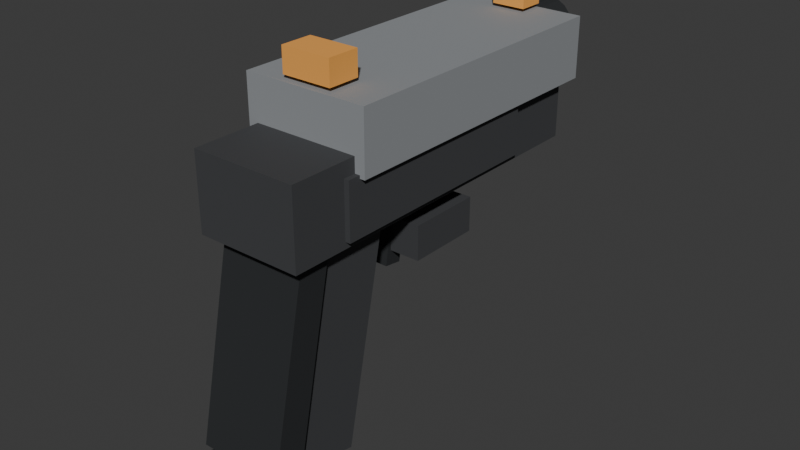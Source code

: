 # Source: wpn_a1_compact_sidearm_01.blend  (saved by Blender 5.1.30; exported with 4.5.12 LTS)
import bpy
from mathutils import Matrix  # noqa: F401  (used for matrix-valued properties, if any)

bpy.ops.wm.read_factory_settings(use_empty=True)
scene = bpy.context.scene
scene.name = 'Scene'

# ---- collections
col_collection = bpy.data.collections.new('Collection'); scene.collection.children.link(col_collection)

# ---- materials (node trees are filled in below, after node groups)
mat_mat_a1_sidearm_slide = bpy.data.materials.new('mat_a1_sidearm_slide')
mat_mat_a1_sidearm_slide.diffuse_color = (0.29, 0.305, 0.32, 1.0)
mat_mat_a1_sidearm_polymer = bpy.data.materials.new('mat_a1_sidearm_polymer')
mat_mat_a1_sidearm_polymer.diffuse_color = (0.048, 0.05, 0.054, 1.0)
mat_mat_a1_sidearm_dark_detail = bpy.data.materials.new('mat_a1_sidearm_dark_detail')
mat_mat_a1_sidearm_dark_detail.diffuse_color = (0.018, 0.02, 0.022, 1.0)
mat_mat_a1_sidearm_orange_mark = bpy.data.materials.new('mat_a1_sidearm_orange_mark')
mat_mat_a1_sidearm_orange_mark.diffuse_color = (0.92, 0.4, 0.08, 1.0)

# ---- material node trees
mat_mat_a1_sidearm_slide.use_nodes = True; mat_mat_a1_sidearm_slide.node_tree.nodes.clear()
_N = mat_mat_a1_sidearm_slide.node_tree.nodes; _L = mat_mat_a1_sidearm_slide.node_tree.links
n0 = _N.new('ShaderNodeBsdfPrincipled'); n0.name = 'Principled BSDF'; n0.location = (-200, 100)
n0.inputs[0].default_value = (0.29, 0.305, 0.32, 1.0)
n0.inputs[1].default_value = 0.08
n0.inputs[2].default_value = 0.78
n1 = _N.new('ShaderNodeOutputMaterial'); n1.name = 'Material Output'; n1.location = (200, 100)
_L.new(n0.outputs[0], n1.inputs[0])
n1.is_active_output = True
mat_mat_a1_sidearm_polymer.use_nodes = True; mat_mat_a1_sidearm_polymer.node_tree.nodes.clear()
_N = mat_mat_a1_sidearm_polymer.node_tree.nodes; _L = mat_mat_a1_sidearm_polymer.node_tree.links
n0 = _N.new('ShaderNodeBsdfPrincipled'); n0.name = 'Principled BSDF'; n0.location = (-200, 100)
n0.inputs[0].default_value = (0.048, 0.05, 0.054, 1.0)
n0.inputs[2].default_value = 0.78
n1 = _N.new('ShaderNodeOutputMaterial'); n1.name = 'Material Output'; n1.location = (200, 100)
_L.new(n0.outputs[0], n1.inputs[0])
n1.is_active_output = True
mat_mat_a1_sidearm_dark_detail.use_nodes = True; mat_mat_a1_sidearm_dark_detail.node_tree.nodes.clear()
_N = mat_mat_a1_sidearm_dark_detail.node_tree.nodes; _L = mat_mat_a1_sidearm_dark_detail.node_tree.links
n0 = _N.new('ShaderNodeBsdfPrincipled'); n0.name = 'Principled BSDF'; n0.location = (-200, 100)
n0.inputs[0].default_value = (0.018, 0.02, 0.022, 1.0)
n0.inputs[2].default_value = 0.78
n1 = _N.new('ShaderNodeOutputMaterial'); n1.name = 'Material Output'; n1.location = (200, 100)
_L.new(n0.outputs[0], n1.inputs[0])
n1.is_active_output = True
mat_mat_a1_sidearm_orange_mark.use_nodes = True; mat_mat_a1_sidearm_orange_mark.node_tree.nodes.clear()
_N = mat_mat_a1_sidearm_orange_mark.node_tree.nodes; _L = mat_mat_a1_sidearm_orange_mark.node_tree.links
n0 = _N.new('ShaderNodeBsdfPrincipled'); n0.name = 'Principled BSDF'; n0.location = (-200, 100)
n0.inputs[0].default_value = (0.92, 0.4, 0.08, 1.0)
n0.inputs[2].default_value = 0.78
n1 = _N.new('ShaderNodeOutputMaterial'); n1.name = 'Material Output'; n1.location = (200, 100)
_L.new(n0.outputs[0], n1.inputs[0])
n1.is_active_output = True

# ---- world
world_world = bpy.data.worlds.new('World'); scene.world = world_world
world_world.use_nodes = True; world_world.node_tree.nodes.clear()
_N = world_world.node_tree.nodes; _L = world_world.node_tree.links
n0 = _N.new('ShaderNodeOutputWorld'); n0.name = 'World Output'; n0.location = (200, 100)
n1 = _N.new('ShaderNodeBackground'); n1.name = 'Background'; n1.location = (-200, 100)
n1.inputs[0].default_value = (0.05088, 0.05088, 0.05088, 1.0)
_L.new(n1.outputs[0], n0.inputs[0])
n0.is_active_output = True
world_world.color = (0.05088, 0.05088, 0.05088)
world_world.sun_shadow_jitter_overblur = 0.0

# ---- meshes
me_wpn_a1_compact_sidearm_01_lod0_slide_mesh = bpy.data.meshes.new('wpn_a1_compact_sidearm_01_lod0_slide_mesh')
me_wpn_a1_compact_sidearm_01_lod0_slide_mesh.from_pydata([(-0.0625, -0.15, -0.03), (-0.0625, -0.15, 0.03), (-0.0625, 0.15, -0.03), (-0.0625, 0.15, 0.03), (0.0625, -0.15, -0.03), (0.0625, -0.15, 0.03), (0.0625, 0.15, -0.03), (0.0625, 0.15, 0.03)], [], [(0, 1, 3, 2), (2, 3, 7, 6), (6, 7, 5, 4), (4, 5, 1, 0), (2, 6, 4, 0), (7, 3, 1, 5)])
_uv = me_wpn_a1_compact_sidearm_01_lod0_slide_mesh.uv_layers.new(name='UVMap')
_uv.uv.foreach_set('vector', [0.375, 0.0, 0.625, 0.0, 0.625, 0.25, 0.375, 0.25, 0.375, 0.25, 0.625, 0.25, 0.625, 0.5, 0.375, 0.5, 0.375, 0.5, 0.625, 0.5, 0.625, 0.75, 0.375, 0.75, 0.375, 0.75, 0.625, 0.75, 0.625, 1.0, 0.375, 1.0, 0.125, 0.5, 0.375, 0.5, 0.375, 0.75, 0.125, 0.75, 0.625, 0.5, 0.875, 0.5, 0.875, 0.75, 0.625, 0.75])
me_wpn_a1_compact_sidearm_01_lod0_slide_mesh.materials.append(mat_mat_a1_sidearm_slide)
me_wpn_a1_compact_sidearm_01_lod0_slide_mesh.update()
me_wpn_a1_compact_sidearm_01_lod0_frame_mesh = bpy.data.meshes.new('wpn_a1_compact_sidearm_01_lod0_frame_mesh')
me_wpn_a1_compact_sidearm_01_lod0_frame_mesh.from_pydata([(-0.0575, -0.1125, -0.027), (-0.0575, -0.1125, 0.027), (-0.0575, 0.1125, -0.027), (-0.0575, 0.1125, 0.027), (0.0575, -0.1125, -0.027), (0.0575, -0.1125, 0.027), (0.0575, 0.1125, -0.027), (0.0575, 0.1125, 0.027)], [], [(0, 1, 3, 2), (2, 3, 7, 6), (6, 7, 5, 4), (4, 5, 1, 0), (2, 6, 4, 0), (7, 3, 1, 5)])
_uv = me_wpn_a1_compact_sidearm_01_lod0_frame_mesh.uv_layers.new(name='UVMap')
_uv.uv.foreach_set('vector', [0.375, 0.0, 0.625, 0.0, 0.625, 0.25, 0.375, 0.25, 0.375, 0.25, 0.625, 0.25, 0.625, 0.5, 0.375, 0.5, 0.375, 0.5, 0.625, 0.5, 0.625, 0.75, 0.375, 0.75, 0.375, 0.75, 0.625, 0.75, 0.625, 1.0, 0.375, 1.0, 0.125, 0.5, 0.375, 0.5, 0.375, 0.75, 0.125, 0.75, 0.625, 0.5, 0.875, 0.5, 0.875, 0.75, 0.625, 0.75])
me_wpn_a1_compact_sidearm_01_lod0_frame_mesh.materials.append(mat_mat_a1_sidearm_polymer)
me_wpn_a1_compact_sidearm_01_lod0_frame_mesh.update()
me_wpn_a1_compact_sidearm_01_lod0_front_opening_mesh = bpy.data.meshes.new('wpn_a1_compact_sidearm_01_lod0_front_opening_mesh')
me_wpn_a1_compact_sidearm_01_lod0_front_opening_mesh.from_pydata([(0.0, 0.026, 0.022), (0.0, -0.026, 0.022), (0.007524, 0.026, 0.02067), (0.007524, -0.026, 0.02067), (0.01414, 0.026, 0.01685), (0.01414, -0.026, 0.01685), (0.01905, 0.026, 0.011), (0.01905, -0.026, 0.011), (0.02167, 0.026, 0.00382), (0.02167, -0.026, 0.00382), (0.02167, 0.026, -0.00382), (0.02167, -0.026, -0.00382), (0.01905, 0.026, -0.011), (0.01905, -0.026, -0.011), (0.01414, 0.026, -0.01685), (0.01414, -0.026, -0.01685), (0.007524, 0.026, -0.02067), (0.007524, -0.026, -0.02067), (0.0, 0.026, -0.022), (0.0, -0.026, -0.022), (-0.007524, 0.026, -0.02067), (-0.007524, -0.026, -0.02067), (-0.01414, 0.026, -0.01685), (-0.01414, -0.026, -0.01685), (-0.01905, 0.026, -0.011), (-0.01905, -0.026, -0.011), (-0.02167, 0.026, -0.00382), (-0.02167, -0.026, -0.00382), (-0.02167, 0.026, 0.00382), (-0.02167, -0.026, 0.00382), (-0.01905, 0.026, 0.011), (-0.01905, -0.026, 0.011), (-0.01414, 0.026, 0.01685), (-0.01414, -0.026, 0.01685), (-0.007524, 0.026, 0.02067), (-0.007524, -0.026, 0.02067)], [], [(0, 1, 3, 2), (2, 3, 5, 4), (4, 5, 7, 6), (6, 7, 9, 8), (8, 9, 11, 10), (10, 11, 13, 12), (12, 13, 15, 14), (14, 15, 17, 16), (16, 17, 19, 18), (18, 19, 21, 20), (20, 21, 23, 22), (22, 23, 25, 24), (24, 25, 27, 26), (26, 27, 29, 28), (28, 29, 31, 30), (30, 31, 33, 32), (3, 1, 35, 33, 31, 29, 27, 25, 23, 21, 19, 17, 15, 13, 11, 9, 7, 5), (32, 33, 35, 34), (34, 35, 1, 0), (0, 2, 4, 6, 8, 10, 12, 14, 16, 18, 20, 22, 24, 26, 28, 30, 32, 34)])
_uv = me_wpn_a1_compact_sidearm_01_lod0_front_opening_mesh.uv_layers.new(name='UVMap')
_uv.uv.foreach_set('vector', [1.0, 0.5, 1.0, 1.0, 0.9444, 1.0, 0.9444, 0.5, 0.9444, 0.5, 0.9444, 1.0, 0.8889, 1.0, 0.8889, 0.5, 0.8889, 0.5, 0.8889, 1.0, 0.8333, 1.0, 0.8333, 0.5, 0.8333, 0.5, 0.8333, 1.0, 0.7778, 1.0, 0.7778, 0.5, 0.7778, 0.5, 0.7778, 1.0, 0.7222, 1.0, 0.7222, 0.5, 0.7222, 0.5, 0.7222, 1.0, 0.6667, 1.0, 0.6667, 0.5, 0.6667, 0.5, 0.6667, 1.0, 0.6111, 1.0, 0.6111, 0.5, 0.6111, 0.5, 0.6111, 1.0, 0.5556, 1.0, 0.5556, 0.5, 0.5556, 0.5, 0.5556, 1.0, 0.5, 1.0, 0.5, 0.5, 0.5, 0.5, 0.5, 1.0, 0.4444, 1.0, 0.4444, 0.5, 0.4444, 0.5, 0.4444, 1.0, 0.3889, 1.0, 0.3889, 0.5, 0.3889, 0.5, 0.3889, 1.0, 0.3333, 1.0, 0.3333, 0.5, 0.3333, 0.5, 0.3333, 1.0, 0.2778, 1.0, 0.2778, 0.5, 0.2778, 0.5, 0.2778, 1.0, 0.2222, 1.0, 0.2222, 0.5, 0.2222, 0.5, 0.2222, 1.0, 0.1667, 1.0, 0.1667, 0.5, 0.1667, 0.5, 0.1667, 1.0, 0.1111, 1.0, 0.1111, 0.5, 0.3321, 0.4755, 0.25, 0.49, 0.1679, 0.4755, 0.09573, 0.4339, 0.04215, 0.37, 0.01365, 0.2917, 0.01365, 0.2083, 0.04215, 0.13, 0.09573, 0.06615, 0.1679, 0.02447, 0.25, 0.01, 0.3321, 0.02447, 0.4043, 0.06615, 0.4578, 0.13, 0.4864, 0.2083, 0.4864, 0.2917, 0.4578, 0.37, 0.4043, 0.4339, 0.1111, 0.5, 0.1111, 1.0, 0.05556, 1.0, 0.05556, 0.5, 0.05556, 0.5, 0.05556, 1.0, -1.863e-07, 1.0, -1.863e-07, 0.5, 0.75, 0.49, 0.8321, 0.4755, 0.9043, 0.4339, 0.9578, 0.37, 0.9864, 0.2917, 0.9864, 0.2083, 0.9578, 0.13, 0.9043, 0.06615, 0.8321, 0.02447, 0.75, 0.01, 0.6679, 0.02447, 0.5957, 0.06615, 0.5422, 0.13, 0.5136, 0.2083, 0.5136, 0.2917, 0.5422, 0.37, 0.5957, 0.4339, 0.6679, 0.4755])
me_wpn_a1_compact_sidearm_01_lod0_front_opening_mesh.materials.append(mat_mat_a1_sidearm_dark_detail)
me_wpn_a1_compact_sidearm_01_lod0_front_opening_mesh.update()
me_wpn_a1_compact_sidearm_01_lod0_grip_mesh = bpy.data.meshes.new('wpn_a1_compact_sidearm_01_lod0_grip_mesh')
me_wpn_a1_compact_sidearm_01_lod0_grip_mesh.from_pydata([(-0.0375, -0.05903, -0.09735), (-0.0375, -0.01433, 0.1129), (-0.0375, 0.01433, -0.1129), (-0.0375, 0.05903, 0.09735), (0.0375, -0.05903, -0.09735), (0.0375, -0.01433, 0.1129), (0.0375, 0.01433, -0.1129), (0.0375, 0.05903, 0.09735)], [], [(0, 1, 3, 2), (2, 3, 7, 6), (6, 7, 5, 4), (4, 5, 1, 0), (2, 6, 4, 0), (7, 3, 1, 5)])
_uv = me_wpn_a1_compact_sidearm_01_lod0_grip_mesh.uv_layers.new(name='UVMap')
_uv.uv.foreach_set('vector', [0.375, 0.0, 0.625, 0.0, 0.625, 0.25, 0.375, 0.25, 0.375, 0.25, 0.625, 0.25, 0.625, 0.5, 0.375, 0.5, 0.375, 0.5, 0.625, 0.5, 0.625, 0.75, 0.375, 0.75, 0.375, 0.75, 0.625, 0.75, 0.625, 1.0, 0.375, 1.0, 0.125, 0.5, 0.375, 0.5, 0.375, 0.75, 0.125, 0.75, 0.625, 0.5, 0.875, 0.5, 0.875, 0.75, 0.625, 0.75])
me_wpn_a1_compact_sidearm_01_lod0_grip_mesh.materials.append(mat_mat_a1_sidearm_polymer)
me_wpn_a1_compact_sidearm_01_lod0_grip_mesh.update()
me_wpn_a1_compact_sidearm_01_lod0_grip_backstrap_mesh = bpy.data.meshes.new('wpn_a1_compact_sidearm_01_lod0_grip_backstrap_mesh')
me_wpn_a1_compact_sidearm_01_lod0_grip_backstrap_mesh.from_pydata([(-0.0425, -0.03598, -0.09714), (-0.0425, 0.006639, 0.1034), (-0.0425, -0.006639, -0.1034), (-0.0425, 0.03598, 0.09714), (0.0425, -0.03598, -0.09714), (0.0425, 0.006639, 0.1034), (0.0425, -0.006639, -0.1034), (0.0425, 0.03598, 0.09714)], [], [(0, 1, 3, 2), (2, 3, 7, 6), (6, 7, 5, 4), (4, 5, 1, 0), (2, 6, 4, 0), (7, 3, 1, 5)])
_uv = me_wpn_a1_compact_sidearm_01_lod0_grip_backstrap_mesh.uv_layers.new(name='UVMap')
_uv.uv.foreach_set('vector', [0.375, 0.0, 0.625, 0.0, 0.625, 0.25, 0.375, 0.25, 0.375, 0.25, 0.625, 0.25, 0.625, 0.5, 0.375, 0.5, 0.375, 0.5, 0.625, 0.5, 0.625, 0.75, 0.375, 0.75, 0.375, 0.75, 0.625, 0.75, 0.625, 1.0, 0.375, 1.0, 0.125, 0.5, 0.375, 0.5, 0.375, 0.75, 0.125, 0.75, 0.625, 0.5, 0.875, 0.5, 0.875, 0.75, 0.625, 0.75])
me_wpn_a1_compact_sidearm_01_lod0_grip_backstrap_mesh.materials.append(mat_mat_a1_sidearm_dark_detail)
me_wpn_a1_compact_sidearm_01_lod0_grip_backstrap_mesh.update()
me_wpn_a1_compact_sidearm_01_lod0_trigger_guard_mesh = bpy.data.meshes.new('wpn_a1_compact_sidearm_01_lod0_trigger_guard_mesh')
me_wpn_a1_compact_sidearm_01_lod0_trigger_guard_mesh.from_pydata([(-0.048, -0.037, -0.017), (-0.048, -0.037, 0.017), (-0.048, 0.037, -0.017), (-0.048, 0.037, 0.017), (0.048, -0.037, -0.017), (0.048, -0.037, 0.017), (0.048, 0.037, -0.017), (0.048, 0.037, 0.017)], [], [(0, 1, 3, 2), (2, 3, 7, 6), (6, 7, 5, 4), (4, 5, 1, 0), (2, 6, 4, 0), (7, 3, 1, 5)])
_uv = me_wpn_a1_compact_sidearm_01_lod0_trigger_guard_mesh.uv_layers.new(name='UVMap')
_uv.uv.foreach_set('vector', [0.375, 0.0, 0.625, 0.0, 0.625, 0.25, 0.375, 0.25, 0.375, 0.25, 0.625, 0.25, 0.625, 0.5, 0.375, 0.5, 0.375, 0.5, 0.625, 0.5, 0.625, 0.75, 0.375, 0.75, 0.375, 0.75, 0.625, 0.75, 0.625, 1.0, 0.375, 1.0, 0.125, 0.5, 0.375, 0.5, 0.375, 0.75, 0.125, 0.75, 0.625, 0.5, 0.875, 0.5, 0.875, 0.75, 0.625, 0.75])
me_wpn_a1_compact_sidearm_01_lod0_trigger_guard_mesh.materials.append(mat_mat_a1_sidearm_polymer)
me_wpn_a1_compact_sidearm_01_lod0_trigger_guard_mesh.update()
me_wpn_a1_compact_sidearm_01_lod0_trigger_visual_mesh = bpy.data.meshes.new('wpn_a1_compact_sidearm_01_lod0_trigger_visual_mesh')
me_wpn_a1_compact_sidearm_01_lod0_trigger_visual_mesh.from_pydata([(-0.0175, -0.01323, -0.02945), (-0.0175, -0.004598, 0.03195), (-0.0175, 0.004598, -0.03195), (-0.0175, 0.01323, 0.02945), (0.0175, -0.01323, -0.02945), (0.0175, -0.004598, 0.03195), (0.0175, 0.004598, -0.03195), (0.0175, 0.01323, 0.02945)], [], [(0, 1, 3, 2), (2, 3, 7, 6), (6, 7, 5, 4), (4, 5, 1, 0), (2, 6, 4, 0), (7, 3, 1, 5)])
_uv = me_wpn_a1_compact_sidearm_01_lod0_trigger_visual_mesh.uv_layers.new(name='UVMap')
_uv.uv.foreach_set('vector', [0.375, 0.0, 0.625, 0.0, 0.625, 0.25, 0.375, 0.25, 0.375, 0.25, 0.625, 0.25, 0.625, 0.5, 0.375, 0.5, 0.375, 0.5, 0.625, 0.5, 0.625, 0.75, 0.375, 0.75, 0.375, 0.75, 0.625, 0.75, 0.625, 1.0, 0.375, 1.0, 0.125, 0.5, 0.375, 0.5, 0.375, 0.75, 0.125, 0.75, 0.625, 0.5, 0.875, 0.5, 0.875, 0.75, 0.625, 0.75])
me_wpn_a1_compact_sidearm_01_lod0_trigger_visual_mesh.materials.append(mat_mat_a1_sidearm_dark_detail)
me_wpn_a1_compact_sidearm_01_lod0_trigger_visual_mesh.update()
me_wpn_a1_compact_sidearm_01_lod0_front_sight_mesh = bpy.data.meshes.new('wpn_a1_compact_sidearm_01_lod0_front_sight_mesh')
me_wpn_a1_compact_sidearm_01_lod0_front_sight_mesh.from_pydata([(-0.017, -0.013, -0.0105), (-0.017, -0.013, 0.0105), (-0.017, 0.013, -0.0105), (-0.017, 0.013, 0.0105), (0.017, -0.013, -0.0105), (0.017, -0.013, 0.0105), (0.017, 0.013, -0.0105), (0.017, 0.013, 0.0105)], [], [(0, 1, 3, 2), (2, 3, 7, 6), (6, 7, 5, 4), (4, 5, 1, 0), (2, 6, 4, 0), (7, 3, 1, 5)])
_uv = me_wpn_a1_compact_sidearm_01_lod0_front_sight_mesh.uv_layers.new(name='UVMap')
_uv.uv.foreach_set('vector', [0.375, 0.0, 0.625, 0.0, 0.625, 0.25, 0.375, 0.25, 0.375, 0.25, 0.625, 0.25, 0.625, 0.5, 0.375, 0.5, 0.375, 0.5, 0.625, 0.5, 0.625, 0.75, 0.375, 0.75, 0.375, 0.75, 0.625, 0.75, 0.625, 1.0, 0.375, 1.0, 0.125, 0.5, 0.375, 0.5, 0.375, 0.75, 0.125, 0.75, 0.625, 0.5, 0.875, 0.5, 0.875, 0.75, 0.625, 0.75])
me_wpn_a1_compact_sidearm_01_lod0_front_sight_mesh.materials.append(mat_mat_a1_sidearm_orange_mark)
me_wpn_a1_compact_sidearm_01_lod0_front_sight_mesh.update()
me_wpn_a1_compact_sidearm_01_lod0_rear_sight_mesh = bpy.data.meshes.new('wpn_a1_compact_sidearm_01_lod0_rear_sight_mesh')
me_wpn_a1_compact_sidearm_01_lod0_rear_sight_mesh.from_pydata([(-0.025, -0.016, -0.012), (-0.025, -0.016, 0.012), (-0.025, 0.016, -0.012), (-0.025, 0.016, 0.012), (0.025, -0.016, -0.012), (0.025, -0.016, 0.012), (0.025, 0.016, -0.012), (0.025, 0.016, 0.012)], [], [(0, 1, 3, 2), (2, 3, 7, 6), (6, 7, 5, 4), (4, 5, 1, 0), (2, 6, 4, 0), (7, 3, 1, 5)])
_uv = me_wpn_a1_compact_sidearm_01_lod0_rear_sight_mesh.uv_layers.new(name='UVMap')
_uv.uv.foreach_set('vector', [0.375, 0.0, 0.625, 0.0, 0.625, 0.25, 0.375, 0.25, 0.375, 0.25, 0.625, 0.25, 0.625, 0.5, 0.375, 0.5, 0.375, 0.5, 0.625, 0.5, 0.625, 0.75, 0.375, 0.75, 0.375, 0.75, 0.625, 0.75, 0.625, 1.0, 0.375, 1.0, 0.125, 0.5, 0.375, 0.5, 0.375, 0.75, 0.125, 0.75, 0.625, 0.5, 0.875, 0.5, 0.875, 0.75, 0.625, 0.75])
me_wpn_a1_compact_sidearm_01_lod0_rear_sight_mesh.materials.append(mat_mat_a1_sidearm_orange_mark)
me_wpn_a1_compact_sidearm_01_lod0_rear_sight_mesh.update()
me_wpn_a1_compact_sidearm_01_lod0_base_plate_mesh = bpy.data.meshes.new('wpn_a1_compact_sidearm_01_lod0_base_plate_mesh')
me_wpn_a1_compact_sidearm_01_lod0_base_plate_mesh.from_pydata([(-0.046, -0.04281, -0.004192), (-0.046, -0.0374, 0.02124), (-0.046, 0.0374, -0.02124), (-0.046, 0.04281, 0.004192), (0.046, -0.04281, -0.004192), (0.046, -0.0374, 0.02124), (0.046, 0.0374, -0.02124), (0.046, 0.04281, 0.004192)], [], [(0, 1, 3, 2), (2, 3, 7, 6), (6, 7, 5, 4), (4, 5, 1, 0), (2, 6, 4, 0), (7, 3, 1, 5)])
_uv = me_wpn_a1_compact_sidearm_01_lod0_base_plate_mesh.uv_layers.new(name='UVMap')
_uv.uv.foreach_set('vector', [0.375, 0.0, 0.625, 0.0, 0.625, 0.25, 0.375, 0.25, 0.375, 0.25, 0.625, 0.25, 0.625, 0.5, 0.375, 0.5, 0.375, 0.5, 0.625, 0.5, 0.625, 0.75, 0.375, 0.75, 0.375, 0.75, 0.625, 0.75, 0.625, 1.0, 0.375, 1.0, 0.125, 0.5, 0.375, 0.5, 0.375, 0.75, 0.125, 0.75, 0.625, 0.5, 0.875, 0.5, 0.875, 0.75, 0.625, 0.75])
me_wpn_a1_compact_sidearm_01_lod0_base_plate_mesh.materials.append(mat_mat_a1_sidearm_dark_detail)
me_wpn_a1_compact_sidearm_01_lod0_base_plate_mesh.update()
me_wpn_a1_compact_sidearm_01_lod1_blockout_mesh = bpy.data.meshes.new('wpn_a1_compact_sidearm_01_lod1_blockout_mesh')
me_wpn_a1_compact_sidearm_01_lod1_blockout_mesh.from_pydata([(-0.0525, -0.1775, -0.0375), (-0.0525, -0.1775, 0.0375), (-0.0525, 0.1775, -0.0375), (-0.0525, 0.1775, 0.0375), (0.0525, -0.1775, -0.0375), (0.0525, -0.1775, 0.0375), (0.0525, 0.1775, -0.0375), (0.0525, 0.1775, 0.0375)], [], [(0, 1, 3, 2), (2, 3, 7, 6), (6, 7, 5, 4), (4, 5, 1, 0), (2, 6, 4, 0), (7, 3, 1, 5)])
_uv = me_wpn_a1_compact_sidearm_01_lod1_blockout_mesh.uv_layers.new(name='UVMap')
_uv.uv.foreach_set('vector', [0.375, 0.0, 0.625, 0.0, 0.625, 0.25, 0.375, 0.25, 0.375, 0.25, 0.625, 0.25, 0.625, 0.5, 0.375, 0.5, 0.375, 0.5, 0.625, 0.5, 0.625, 0.75, 0.375, 0.75, 0.375, 0.75, 0.625, 0.75, 0.625, 1.0, 0.375, 1.0, 0.125, 0.5, 0.375, 0.5, 0.375, 0.75, 0.125, 0.75, 0.625, 0.5, 0.875, 0.5, 0.875, 0.75, 0.625, 0.75])
me_wpn_a1_compact_sidearm_01_lod1_blockout_mesh.materials.append(mat_mat_a1_sidearm_polymer)
me_wpn_a1_compact_sidearm_01_lod1_blockout_mesh.update()

# ---- objects
ob_wpn_a1_compact_sidearm_01 = bpy.data.objects.new('wpn_a1_compact_sidearm_01', None)
ob_wpn_a1_compact_sidearm_01_lod0_slide = bpy.data.objects.new('wpn_a1_compact_sidearm_01_lod0_slide', me_wpn_a1_compact_sidearm_01_lod0_slide_mesh)
ob_wpn_a1_compact_sidearm_01_lod0_frame = bpy.data.objects.new('wpn_a1_compact_sidearm_01_lod0_frame', me_wpn_a1_compact_sidearm_01_lod0_frame_mesh)
ob_wpn_a1_compact_sidearm_01_lod0_front_opening = bpy.data.objects.new('wpn_a1_compact_sidearm_01_lod0_front_opening', me_wpn_a1_compact_sidearm_01_lod0_front_opening_mesh)
ob_wpn_a1_compact_sidearm_01_lod0_grip = bpy.data.objects.new('wpn_a1_compact_sidearm_01_lod0_grip', me_wpn_a1_compact_sidearm_01_lod0_grip_mesh)
ob_wpn_a1_compact_sidearm_01_lod0_grip_backstrap = bpy.data.objects.new('wpn_a1_compact_sidearm_01_lod0_grip_backstrap', me_wpn_a1_compact_sidearm_01_lod0_grip_backstrap_mesh)
ob_wpn_a1_compact_sidearm_01_lod0_trigger_guard = bpy.data.objects.new('wpn_a1_compact_sidearm_01_lod0_trigger_guard', me_wpn_a1_compact_sidearm_01_lod0_trigger_guard_mesh)
ob_wpn_a1_compact_sidearm_01_lod0_trigger_visual = bpy.data.objects.new('wpn_a1_compact_sidearm_01_lod0_trigger_visual', me_wpn_a1_compact_sidearm_01_lod0_trigger_visual_mesh)
ob_wpn_a1_compact_sidearm_01_lod0_front_sight = bpy.data.objects.new('wpn_a1_compact_sidearm_01_lod0_front_sight', me_wpn_a1_compact_sidearm_01_lod0_front_sight_mesh)
ob_wpn_a1_compact_sidearm_01_lod0_rear_sight = bpy.data.objects.new('wpn_a1_compact_sidearm_01_lod0_rear_sight', me_wpn_a1_compact_sidearm_01_lod0_rear_sight_mesh)
ob_wpn_a1_compact_sidearm_01_lod0_base_plate = bpy.data.objects.new('wpn_a1_compact_sidearm_01_lod0_base_plate', me_wpn_a1_compact_sidearm_01_lod0_base_plate_mesh)
ob_wpn_a1_compact_sidearm_01_lod1_blockout = bpy.data.objects.new('wpn_a1_compact_sidearm_01_lod1_blockout', me_wpn_a1_compact_sidearm_01_lod1_blockout_mesh)
ob_socket_muzzle = bpy.data.objects.new('socket_muzzle', None)
ob_socket_grip_r = bpy.data.objects.new('socket_grip_r', None)
ob_socket_grip_l = bpy.data.objects.new('socket_grip_l', None)
ob_socket_eject = bpy.data.objects.new('socket_eject', None)
ob_socket_vfx = bpy.data.objects.new('socket_vfx', None)

# ---- transforms, parenting, visibility, modifiers, constraints
ob_wpn_a1_compact_sidearm_01.location = (0.0, 0.0, 0.0)
ob_wpn_a1_compact_sidearm_01.empty_display_size = 0.22
ob_wpn_a1_compact_sidearm_01_lod0_slide.parent = ob_wpn_a1_compact_sidearm_01
ob_wpn_a1_compact_sidearm_01_lod0_slide.location = (0.0, 0.06, 0.06)
ob_wpn_a1_compact_sidearm_01_lod0_frame.parent = ob_wpn_a1_compact_sidearm_01
ob_wpn_a1_compact_sidearm_01_lod0_frame.location = (0.0, 0.01, 0.006)
ob_wpn_a1_compact_sidearm_01_lod0_front_opening.parent = ob_wpn_a1_compact_sidearm_01
ob_wpn_a1_compact_sidearm_01_lod0_front_opening.location = (0.0, 0.235, 0.063)
ob_wpn_a1_compact_sidearm_01_lod0_grip.parent = ob_wpn_a1_compact_sidearm_01
ob_wpn_a1_compact_sidearm_01_lod0_grip.location = (0.0, -0.1, -0.125)
ob_wpn_a1_compact_sidearm_01_lod0_grip_backstrap.parent = ob_wpn_a1_compact_sidearm_01
ob_wpn_a1_compact_sidearm_01_lod0_grip_backstrap.location = (0.0, -0.146, -0.12)
ob_wpn_a1_compact_sidearm_01_lod0_trigger_guard.parent = ob_wpn_a1_compact_sidearm_01
ob_wpn_a1_compact_sidearm_01_lod0_trigger_guard.location = (0.0, 0.03, -0.063)
ob_wpn_a1_compact_sidearm_01_lod0_trigger_visual.parent = ob_wpn_a1_compact_sidearm_01
ob_wpn_a1_compact_sidearm_01_lod0_trigger_visual.location = (0.0, 0.0, -0.064)
ob_wpn_a1_compact_sidearm_01_lod0_front_sight.parent = ob_wpn_a1_compact_sidearm_01
ob_wpn_a1_compact_sidearm_01_lod0_front_sight.location = (0.0, 0.197, 0.104)
ob_wpn_a1_compact_sidearm_01_lod0_rear_sight.parent = ob_wpn_a1_compact_sidearm_01
ob_wpn_a1_compact_sidearm_01_lod0_rear_sight.location = (0.0, -0.07, 0.106)
ob_wpn_a1_compact_sidearm_01_lod0_base_plate.parent = ob_wpn_a1_compact_sidearm_01
ob_wpn_a1_compact_sidearm_01_lod0_base_plate.location = (0.0, -0.165, -0.245)
ob_wpn_a1_compact_sidearm_01_lod1_blockout.parent = ob_wpn_a1_compact_sidearm_01
ob_wpn_a1_compact_sidearm_01_lod1_blockout.location = (0.0, 0.02, 0.01)
ob_socket_muzzle.parent = ob_wpn_a1_compact_sidearm_01
ob_socket_muzzle.location = (0.0, 0.28, 0.063)
ob_socket_muzzle.empty_display_type = 'SPHERE'
ob_socket_muzzle.empty_display_size = 0.08
ob_socket_grip_r.parent = ob_wpn_a1_compact_sidearm_01
ob_socket_grip_r.location = (0.0, -0.1, -0.115)
ob_socket_grip_r.empty_display_type = 'SPHERE'
ob_socket_grip_r.empty_display_size = 0.08
ob_socket_grip_l.parent = ob_wpn_a1_compact_sidearm_01
ob_socket_grip_l.location = (0.0, 0.015, -0.06)
ob_socket_grip_l.empty_display_type = 'SPHERE'
ob_socket_grip_l.empty_display_size = 0.08
ob_socket_eject.parent = ob_wpn_a1_compact_sidearm_01
ob_socket_eject.location = (0.075, 0.06, 0.1)
ob_socket_eject.empty_display_type = 'SPHERE'
ob_socket_eject.empty_display_size = 0.08
ob_socket_vfx.parent = ob_wpn_a1_compact_sidearm_01
ob_socket_vfx.location = (0.0, 0.28, 0.063)
ob_socket_vfx.empty_display_type = 'SPHERE'
ob_socket_vfx.empty_display_size = 0.08

# ---- collection membership
col_collection.objects.link(ob_wpn_a1_compact_sidearm_01)
col_collection.objects.link(ob_wpn_a1_compact_sidearm_01_lod0_slide)
col_collection.objects.link(ob_wpn_a1_compact_sidearm_01_lod0_frame)
col_collection.objects.link(ob_wpn_a1_compact_sidearm_01_lod0_front_opening)
col_collection.objects.link(ob_wpn_a1_compact_sidearm_01_lod0_grip)
col_collection.objects.link(ob_wpn_a1_compact_sidearm_01_lod0_grip_backstrap)
col_collection.objects.link(ob_wpn_a1_compact_sidearm_01_lod0_trigger_guard)
col_collection.objects.link(ob_wpn_a1_compact_sidearm_01_lod0_trigger_visual)
col_collection.objects.link(ob_wpn_a1_compact_sidearm_01_lod0_front_sight)
col_collection.objects.link(ob_wpn_a1_compact_sidearm_01_lod0_rear_sight)
col_collection.objects.link(ob_wpn_a1_compact_sidearm_01_lod0_base_plate)
col_collection.objects.link(ob_wpn_a1_compact_sidearm_01_lod1_blockout)
col_collection.objects.link(ob_socket_muzzle)
col_collection.objects.link(ob_socket_grip_r)
col_collection.objects.link(ob_socket_grip_l)
col_collection.objects.link(ob_socket_eject)
col_collection.objects.link(ob_socket_vfx)

# ---- scene / render settings (as saved in the file)
scene.frame_start = 1; scene.frame_end = 250; scene.frame_set(1)
scene.render.engine = 'BLENDER_EEVEE_NEXT'
scene.render.bake_bias = 0.0
scene.render.bake_samples = 0
scene.cycles.sampling_pattern = 'TABULATED_SOBOL'
scene.eevee.use_volume_custom_range = False
bpy.context.view_layer.update()

# ---- added for rendering (the .blend has no active camera and no usable light): camera, sun
cam_auto = bpy.data.cameras.new('AutoCamera')
cam_auto.lens = 50.0
cam_auto.sensor_width = 36.0
cam_auto.clip_end = 1000.0
ob_auto_camera = bpy.data.objects.new('AutoCamera', cam_auto)
scene.collection.objects.link(ob_auto_camera)
ob_auto_camera.location = (0.572628, -0.660557, 0.383982)
ob_auto_camera.rotation_euler = (1.09748, -7.21219e-08, 0.694738)
scene.camera = ob_auto_camera
light_auto_sun = bpy.data.lights.new('AutoSun', 'SUN')
light_auto_sun.energy = 3.0
light_auto_sun.angle = 0.0523599
ob_auto_sun = bpy.data.objects.new('AutoSun', light_auto_sun)
scene.collection.objects.link(ob_auto_sun)
ob_auto_sun.rotation_euler = (0.872665, 0.174533, 0.523599)
bpy.context.view_layer.update()
